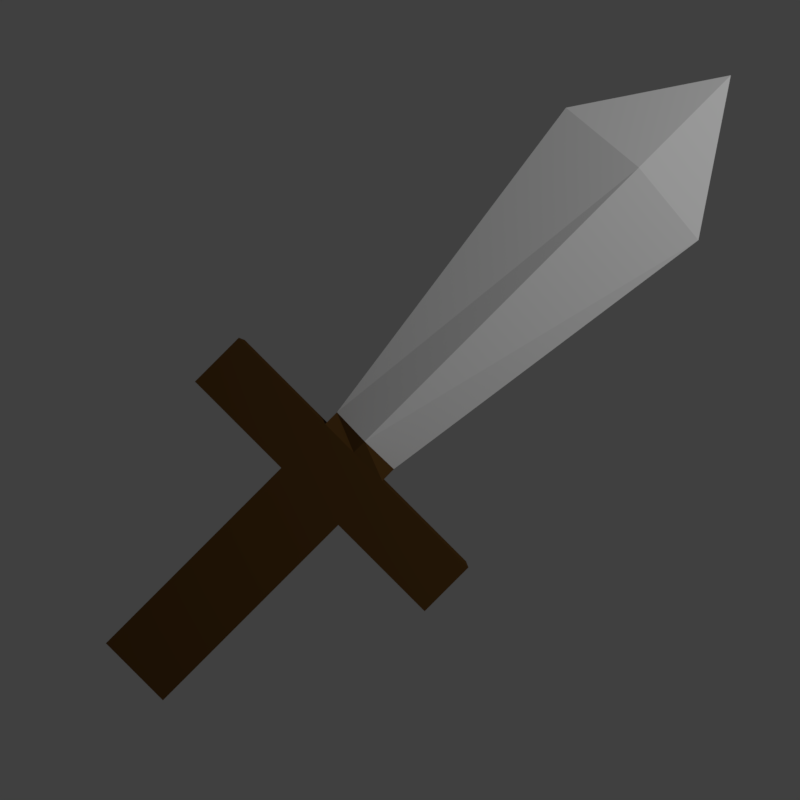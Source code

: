 # Source: weapon_template.blend  (saved by Blender 2.77.0; exported with 4.5.12 LTS)
import bpy
from mathutils import Matrix  # noqa: F401  (used for matrix-valued properties, if any)

bpy.ops.wm.read_factory_settings(use_empty=True)
scene = bpy.context.scene
scene.name = 'Scene'

# ---- collections
col_collection_1 = bpy.data.collections.new('Collection 1'); scene.collection.children.link(col_collection_1)

# ---- materials (node trees are filled in below, after node groups)
mat_brown = bpy.data.materials.new('Brown')
mat_brown.alpha_threshold = 0.0
mat_brown.use_transparent_shadow = False
mat_brown.diffuse_color = (0.08342, 0.03932, 0.009844, 1.0)
mat_brown.roughness = 0.5
mat_blade = bpy.data.materials.new('Blade')
mat_blade.alpha_threshold = 0.0
mat_blade.use_transparent_shadow = False
mat_blade.roughness = 0.5

# ---- material node trees

# ---- world
world_world = bpy.data.worlds.new('World'); scene.world = world_world
world_world.color = (0.05088, 0.05088, 0.05088)
world_world.use_sun_shadow = False
world_world.sun_shadow_jitter_overblur = 0.0
world_world.cycles.sampling_method = 'MANUAL'

# ---- cameras
cam_camera = bpy.data.cameras.new('Camera')
cam_camera.clip_end = 100.0
cam_camera.lens = 55.0
cam_camera.sensor_width = 32.0
cam_camera.sensor_height = 18.0
cam_camera.ortho_scale = 7.314
cam_camera.dof.focus_distance = 0.0
cam_camera.dof.aperture_fstop = 128.0

# ---- lights
light_lamp = bpy.data.lights.new('Lamp', 'POINT')
light_lamp.transmission_factor = 0.0
light_lamp.cutoff_distance = 30.0
light_lamp.energy = 100.0
light_lamp.shadow_buffer_clip_start = 1.001
light_lamp.shadow_soft_size = 0.1
light_lamp.shadow_maximum_resolution = 0.006
light_lamp.use_absolute_resolution = True

# ---- meshes
me_cube_003 = bpy.data.meshes.new('Cube.003')
me_cube_003.from_pydata([(-2.892, -1.0, -1.0), (-2.892, -1.0, 1.0), (-2.892, 1.0, -1.0), (-2.892, 1.0, 1.0), (-1.026, -1.0, -1.0), (-1.026, -1.0, 1.0), (-1.026, 1.0, -1.0), (-1.026, 1.0, 1.0), (-0.5589, 1.0, 1.0), (-0.5589, 1.0, -1.0), (-0.5589, -1.0, 1.0), (-0.5589, -1.0, -1.0), (-1.026, 4.026, 1.0), (-1.026, 4.026, -1.0), (-1.026, -4.026, 1.0), (-1.026, -4.026, -1.0), (-0.5589, 4.026, 1.0), (-0.5589, 4.026, -1.0), (-0.5589, -4.026, 1.0), (-0.5589, -4.026, -1.0), (-0.4411, 1.016, 0.0), (-0.4411, 1.016, 0.0), (-0.4411, -1.016, 0.0), (-0.4411, -1.016, 0.0), (-2.892, 0.0, 1.0), (-2.892, 0.0, -1.0), (-1.026, 0.0, 1.0), (-1.026, 0.0, -1.0), (-0.5589, 0.0, 1.0), (-0.5589, 0.0, -1.0), (-0.4411, 0.0, 1.016), (-0.4411, 0.0, -1.016)], [], [(24, 3, 2, 25), (3, 7, 6, 2), (5, 4, 15, 14), (5, 1, 0, 4), (25, 2, 6, 27), (26, 7, 3, 24), (29, 9, 21, 31), (27, 6, 9, 29), (26, 5, 10, 28), (7, 8, 16, 12), (14, 15, 19, 18), (13, 12, 16, 17), (10, 5, 14, 18), (9, 6, 13, 17), (4, 11, 19, 15), (6, 7, 12, 13), (11, 10, 18, 19), (8, 9, 17, 16), (28, 10, 22, 30), (10, 11, 23, 22), (9, 8, 20, 21), (8, 28, 30, 20), (7, 26, 28, 8), (4, 27, 29, 11), (11, 29, 31, 23), (5, 26, 24, 1), (0, 25, 27, 4), (1, 24, 25, 0)])
me_cube_003.materials.append(mat_brown)
me_cube_003.use_remesh_preserve_volume = False
me_cube_003.use_remesh_preserve_attributes = False
me_cube_003.use_mirror_vertex_groups = False
me_cube_003.update()
me_cube_001 = bpy.data.meshes.new('Cube.001')
me_cube_001.from_pydata([(-0.4411, 1.016, 0.0), (-0.4411, 1.016, 0.0), (-0.4411, -1.016, 0.0), (-0.4411, -1.016, 0.0), (2.452, 2.367, 0.0), (2.452, 2.367, 0.0), (2.452, -2.367, 0.0), (2.452, -2.367, 0.0), (3.522, 0.0, 0.0), (3.522, 0.0, 0.0), (3.522, 0.0, 0.0), (3.522, 0.0, 0.0), (-0.4411, 0.0, 1.016), (-0.4411, 0.0, -1.016), (2.452, 0.0, 1.468), (2.452, 0.0, -1.468), (3.522, 0.0, 0.0), (3.522, 0.0, 0.0)], [], [(13, 1, 5, 15), (6, 7, 11, 10), (12, 2, 6, 14), (2, 3, 7, 6), (1, 0, 4, 5), (16, 10, 11, 17), (5, 4, 8, 9), (15, 5, 9, 17), (14, 6, 10, 16), (4, 14, 16, 8), (7, 15, 17, 11), (8, 16, 17, 9), (0, 12, 14, 4), (3, 13, 15, 7)])
me_cube_001.materials.append(mat_blade)
me_cube_001.use_remesh_preserve_volume = False
me_cube_001.use_remesh_preserve_attributes = False
me_cube_001.use_mirror_vertex_groups = False
me_cube_001.update()
me_plane = bpy.data.meshes.new('Plane')
me_plane.from_pydata([(-1.0, -1.0, 0.0), (1.0, -1.0, 0.0), (-1.0, 1.0, 0.0), (1.0, 1.0, 0.0)], [], [(0, 1, 3, 2)])
me_plane.use_remesh_preserve_volume = False
me_plane.use_remesh_preserve_attributes = False
me_plane.use_mirror_vertex_groups = False
me_plane.update()

# ---- objects
ob_handle = bpy.data.objects.new('Handle', me_cube_003)
ob_blade = bpy.data.objects.new('Blade', me_cube_001)
ob_plane = bpy.data.objects.new('Plane', me_plane)
ob_lamp = bpy.data.objects.new('Lamp', light_lamp)
ob_camera = bpy.data.objects.new('Camera', cam_camera)

# ---- transforms, parenting, visibility, modifiers, constraints
ob_handle.location = (0.01403, 0.0, 0.04924)
ob_handle.rotation_euler = (0.0, -0.0, 0.7854)
ob_handle.scale = (0.301, 0.09136, 0.06008)
ob_handle.lineart.crease_threshold = 0.0
ob_blade.location = (0.01403, 0.0, 0.04924)
ob_blade.rotation_euler = (0.0, -0.0, 0.7854)
ob_blade.scale = (0.301, 0.09136, 0.06008)
ob_blade.lineart.crease_threshold = 0.0
ob_plane.location = (0.0, 0.0, 0.0)
ob_plane.hide_viewport = True
ob_plane.hide_render = True
ob_plane.lineart.crease_threshold = 0.0
ob_lamp.location = (2.307, 1.005, 2.163)
ob_lamp.rotation_euler = (0.6503, 0.05522, 1.866)
ob_lamp.lock_rotations_4d = False
ob_lamp.empty_display_type = 'ARROWS'
ob_lamp.color = (0.0, 0.0, 0.0, 0.0)
ob_lamp.lineart.crease_threshold = 0.0
ob_camera.location = (0.0, 0.0, 3.223)
ob_camera.lock_rotations_4d = False
ob_camera.empty_display_type = 'ARROWS'
ob_camera.color = (0.0, 0.0, 0.0, 0.0)
ob_camera.display_type = 'WIRE'
ob_camera.lineart.crease_threshold = 0.0

# ---- collection membership
col_collection_1.objects.link(ob_handle)
col_collection_1.objects.link(ob_blade)
col_collection_1.objects.link(ob_plane)
col_collection_1.objects.link(ob_lamp)
col_collection_1.objects.link(ob_camera)

# ---- scene / render settings (as saved in the file)
scene.camera = ob_camera
scene.frame_start = 1; scene.frame_end = 250; scene.frame_set(1)
scene.render.engine = 'BLENDER_EEVEE_NEXT'
scene.render.resolution_x = 32
scene.render.resolution_y = 32
scene.render.dither_intensity = 0.0
scene.render.film_transparent = True
scene.cycles.use_denoising = False
scene.cycles.samples = 128
scene.cycles.sampling_pattern = 'TABULATED_SOBOL'
scene.cycles.light_sampling_threshold = 0.0
scene.cycles.use_adaptive_sampling = False
scene.cycles.use_light_tree = False
scene.cycles.blur_glossy = 0.0
scene.cycles.sample_clamp_indirect = 0.0
scene.view_settings.view_transform = 'Standard'
bpy.context.view_layer.update()

